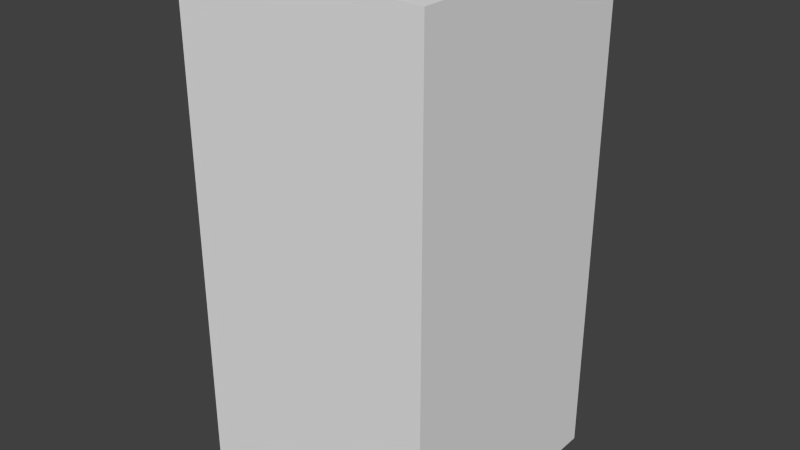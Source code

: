 # Source: greenArrowThree.blend  (saved by Blender 2.68.0; exported with 4.5.12 LTS)
import bpy
from mathutils import Matrix  # noqa: F401  (used for matrix-valued properties, if any)

bpy.ops.wm.read_factory_settings(use_empty=True)
scene = bpy.context.scene
scene.name = 'Scene'

# ---- collections
col_collection_1 = bpy.data.collections.new('Collection 1'); scene.collection.children.link(col_collection_1)

# ---- world
world_world = bpy.data.worlds.new('World'); scene.world = world_world
world_world.color = (0.05088, 0.05088, 0.05088)
world_world.use_sun_shadow = False
world_world.sun_shadow_jitter_overblur = 0.0
world_world.cycles.sampling_method = 'MANUAL'
world_world.cycles.sample_map_resolution = 256

# ---- meshes
me_greenarrowthree = bpy.data.meshes.new('greenArrowThree')
me_greenarrowthree.from_pydata([(-0.5, -0.5, -1.0), (-0.5, 0.5, -1.0), (0.5, 0.5, -1.0), (0.5, -0.5, -1.0), (-0.5, -0.5, 1.0), (-0.5, 0.5, 1.0), (0.5, 0.5, 1.0), (0.5, -0.5, 1.0)], [], [(4, 5, 1, 0), (5, 6, 2, 1), (6, 7, 3, 2), (7, 4, 0, 3), (0, 1, 2, 3), (7, 6, 5, 4)])
me_greenarrowthree.use_remesh_preserve_volume = False
me_greenarrowthree.use_remesh_preserve_attributes = False
me_greenarrowthree.use_mirror_vertex_groups = False
me_greenarrowthree.update()

# ---- objects
ob_greenarrowthree = bpy.data.objects.new('greenArrowThree', me_greenarrowthree)

# ---- transforms, parenting, visibility, modifiers, constraints
ob_greenarrowthree.location = (0.0, 0.0, 0.0)
ob_greenarrowthree.lineart.crease_threshold = 0.0

# ---- collection membership
col_collection_1.objects.link(ob_greenarrowthree)

# ---- scene / render settings (as saved in the file)
scene.frame_start = 1; scene.frame_end = 250; scene.frame_set(1)
scene.render.engine = 'BLENDER_EEVEE_NEXT'
scene.render.image_settings.color_mode = 'RGB'
scene.render.image_settings.compression = 90
scene.render.resolution_percentage = 50
scene.render.dither_intensity = 0.0
scene.cycles.use_denoising = False
scene.cycles.samples = 10
scene.cycles.sampling_pattern = 'TABULATED_SOBOL'
scene.cycles.light_sampling_threshold = 0.0
scene.cycles.use_adaptive_sampling = False
scene.cycles.use_light_tree = False
scene.cycles.blur_glossy = 0.0
scene.cycles.volume_bounces = 1
scene.cycles.pixel_filter_type = 'GAUSSIAN'
scene.cycles.sample_clamp_indirect = 0.0
scene.view_settings.view_transform = 'Standard'
bpy.context.view_layer.update()

# ---- added for rendering (the .blend has no active camera and no usable light): camera, sun
cam_auto = bpy.data.cameras.new('AutoCamera')
cam_auto.lens = 50.0
cam_auto.sensor_width = 36.0
cam_auto.clip_end = 1000.0
ob_auto_camera = bpy.data.objects.new('AutoCamera', cam_auto)
scene.collection.objects.link(ob_auto_camera)
ob_auto_camera.location = (2.26633, -2.71959, 1.81306)
ob_auto_camera.rotation_euler = (1.09748, -7.21219e-08, 0.694738)
scene.camera = ob_auto_camera
light_auto_sun = bpy.data.lights.new('AutoSun', 'SUN')
light_auto_sun.energy = 3.0
light_auto_sun.angle = 0.0523599
ob_auto_sun = bpy.data.objects.new('AutoSun', light_auto_sun)
scene.collection.objects.link(ob_auto_sun)
ob_auto_sun.rotation_euler = (0.872665, 0.174533, 0.523599)
bpy.context.view_layer.update()
